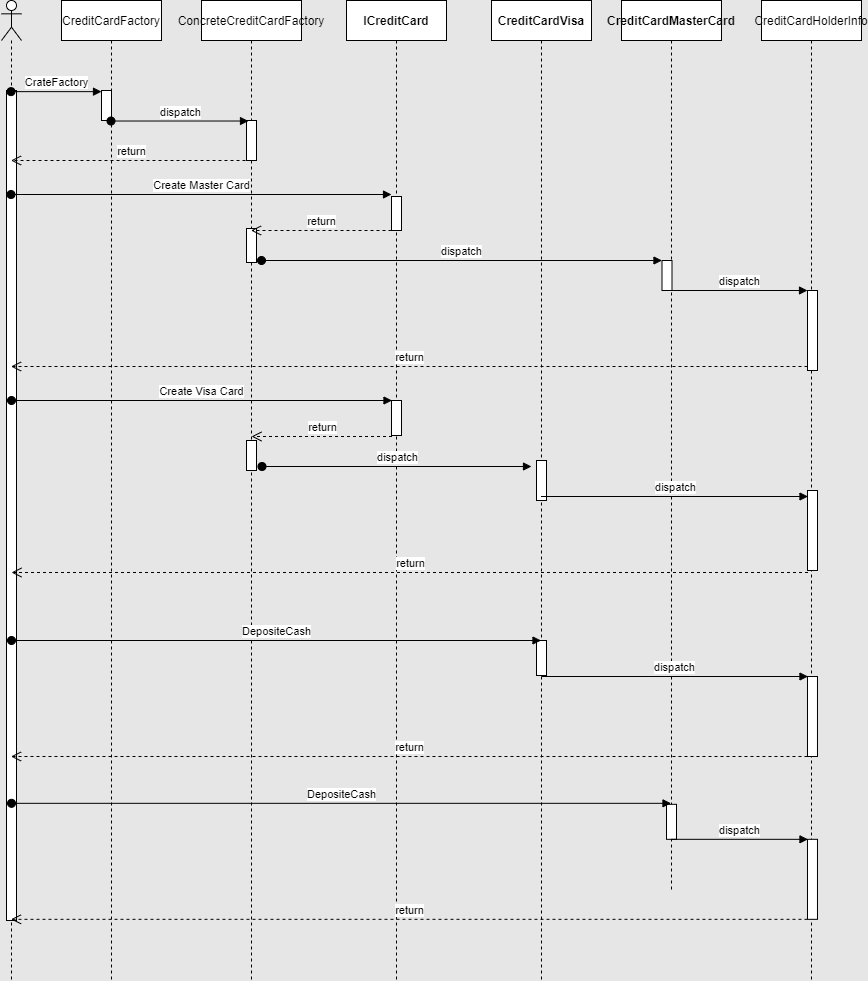

The diagram above was exported from draw.io. Its source (the exported page's mxGraphModel, read from the mxfile embedded in the PNG):
<mxGraphModel dx="1108" dy="2182" grid="1" gridSize="10" guides="1" tooltips="1" connect="1" arrows="1" fold="1" page="1" pageScale="1" pageWidth="1100" pageHeight="850" background="#E6E6E6" math="0" shadow="0">
  <root>
    <mxCell id="FZfx2H2s4jI9hJDek_vY-0" />
    <mxCell id="FZfx2H2s4jI9hJDek_vY-1" parent="FZfx2H2s4jI9hJDek_vY-0" />
    <mxCell id="FZfx2H2s4jI9hJDek_vY-2" value="&lt;span&gt;ConcreteCreditCardFactory&lt;/span&gt;" style="shape=umlLifeline;perimeter=lifelinePerimeter;whiteSpace=wrap;html=1;container=1;collapsible=0;recursiveResize=0;outlineConnect=0;" parent="FZfx2H2s4jI9hJDek_vY-1" vertex="1">
      <mxGeometry x="320" y="-1570" width="100" height="980" as="geometry" />
    </mxCell>
    <mxCell id="Z0x2EJgew5NIl7X0ikyi-3" value="" style="html=1;points=[];perimeter=orthogonalPerimeter;" parent="FZfx2H2s4jI9hJDek_vY-2" vertex="1">
      <mxGeometry x="45" y="120" width="10" height="40" as="geometry" />
    </mxCell>
    <mxCell id="Z0x2EJgew5NIl7X0ikyi-9" value="" style="html=1;points=[];perimeter=orthogonalPerimeter;" parent="FZfx2H2s4jI9hJDek_vY-2" vertex="1">
      <mxGeometry x="45" y="228" width="10" height="34" as="geometry" />
    </mxCell>
    <mxCell id="Z0x2EJgew5NIl7X0ikyi-33" value="" style="html=1;points=[];perimeter=orthogonalPerimeter;" parent="FZfx2H2s4jI9hJDek_vY-2" vertex="1">
      <mxGeometry x="45" y="440" width="10" height="30" as="geometry" />
    </mxCell>
    <mxCell id="FZfx2H2s4jI9hJDek_vY-3" value="" style="shape=umlLifeline;participant=umlActor;perimeter=lifelinePerimeter;whiteSpace=wrap;html=1;container=1;collapsible=0;recursiveResize=0;verticalAlign=top;spacingTop=36;outlineConnect=0;" parent="FZfx2H2s4jI9hJDek_vY-1" vertex="1">
      <mxGeometry x="120" y="-1570" width="20" height="980" as="geometry" />
    </mxCell>
    <mxCell id="euMRSAyl7r_NQdJXZKrg-11" value="" style="html=1;points=[];perimeter=orthogonalPerimeter;" parent="FZfx2H2s4jI9hJDek_vY-3" vertex="1">
      <mxGeometry x="5" y="90" width="10" height="830" as="geometry" />
    </mxCell>
    <mxCell id="FZfx2H2s4jI9hJDek_vY-4" value="&lt;b&gt;ICreditCard&lt;/b&gt;" style="shape=umlLifeline;perimeter=lifelinePerimeter;whiteSpace=wrap;html=1;container=1;collapsible=0;recursiveResize=0;outlineConnect=0;" parent="FZfx2H2s4jI9hJDek_vY-1" vertex="1">
      <mxGeometry x="465" y="-1570" width="100" height="980" as="geometry" />
    </mxCell>
    <mxCell id="Z0x2EJgew5NIl7X0ikyi-6" value="" style="html=1;points=[];perimeter=orthogonalPerimeter;" parent="FZfx2H2s4jI9hJDek_vY-4" vertex="1">
      <mxGeometry x="45" y="196" width="10" height="34" as="geometry" />
    </mxCell>
    <mxCell id="Z0x2EJgew5NIl7X0ikyi-31" value="" style="html=1;points=[];perimeter=orthogonalPerimeter;" parent="FZfx2H2s4jI9hJDek_vY-4" vertex="1">
      <mxGeometry x="45" y="400" width="10" height="35" as="geometry" />
    </mxCell>
    <mxCell id="FZfx2H2s4jI9hJDek_vY-5" value="&lt;b&gt;CreditCardVisa&lt;/b&gt;" style="shape=umlLifeline;perimeter=lifelinePerimeter;whiteSpace=wrap;html=1;container=1;collapsible=0;recursiveResize=0;outlineConnect=0;" parent="FZfx2H2s4jI9hJDek_vY-1" vertex="1">
      <mxGeometry x="610" y="-1570" width="100" height="980" as="geometry" />
    </mxCell>
    <mxCell id="Z0x2EJgew5NIl7X0ikyi-34" value="" style="html=1;points=[];perimeter=orthogonalPerimeter;" parent="FZfx2H2s4jI9hJDek_vY-5" vertex="1">
      <mxGeometry x="45" y="460" width="10" height="40" as="geometry" />
    </mxCell>
    <mxCell id="euMRSAyl7r_NQdJXZKrg-1" value="" style="html=1;points=[];perimeter=orthogonalPerimeter;" parent="FZfx2H2s4jI9hJDek_vY-5" vertex="1">
      <mxGeometry x="45" y="640" width="10" height="35" as="geometry" />
    </mxCell>
    <mxCell id="FZfx2H2s4jI9hJDek_vY-6" value="&lt;span&gt;CreditCardFactory&lt;/span&gt;" style="shape=umlLifeline;perimeter=lifelinePerimeter;whiteSpace=wrap;html=1;container=1;collapsible=0;recursiveResize=0;outlineConnect=0;" parent="FZfx2H2s4jI9hJDek_vY-1" vertex="1">
      <mxGeometry x="180" y="-1570" width="100" height="980" as="geometry" />
    </mxCell>
    <mxCell id="Z0x2EJgew5NIl7X0ikyi-1" value="" style="html=1;points=[];perimeter=orthogonalPerimeter;" parent="FZfx2H2s4jI9hJDek_vY-6" vertex="1">
      <mxGeometry x="40" y="90" width="10" height="30" as="geometry" />
    </mxCell>
    <mxCell id="H5BRmU21obRJaTECMH6d-0" value="&lt;b&gt;CreditCardMasterCard&lt;/b&gt;" style="shape=umlLifeline;perimeter=lifelinePerimeter;whiteSpace=wrap;html=1;container=1;collapsible=0;recursiveResize=0;outlineConnect=0;" parent="FZfx2H2s4jI9hJDek_vY-1" vertex="1">
      <mxGeometry x="740" y="-1570" width="100" height="890" as="geometry" />
    </mxCell>
    <mxCell id="Z0x2EJgew5NIl7X0ikyi-13" value="" style="html=1;points=[];perimeter=orthogonalPerimeter;" parent="H5BRmU21obRJaTECMH6d-0" vertex="1">
      <mxGeometry x="40.5" y="260" width="10" height="30" as="geometry" />
    </mxCell>
    <mxCell id="euMRSAyl7r_NQdJXZKrg-10" value="" style="html=1;points=[];perimeter=orthogonalPerimeter;" parent="H5BRmU21obRJaTECMH6d-0" vertex="1">
      <mxGeometry x="45" y="803.8199999999999" width="10" height="35" as="geometry" />
    </mxCell>
    <mxCell id="H5BRmU21obRJaTECMH6d-1" value="&lt;span&gt;CreditCardHolderInfo&lt;/span&gt;" style="shape=umlLifeline;perimeter=lifelinePerimeter;whiteSpace=wrap;html=1;container=1;collapsible=0;recursiveResize=0;outlineConnect=0;" parent="FZfx2H2s4jI9hJDek_vY-1" vertex="1">
      <mxGeometry x="880" y="-1570" width="100" height="980" as="geometry" />
    </mxCell>
    <mxCell id="Z0x2EJgew5NIl7X0ikyi-18" value="" style="html=1;points=[];perimeter=orthogonalPerimeter;" parent="H5BRmU21obRJaTECMH6d-1" vertex="1">
      <mxGeometry x="46" y="290" width="10" height="80" as="geometry" />
    </mxCell>
    <mxCell id="Z0x2EJgew5NIl7X0ikyi-35" value="" style="html=1;points=[];perimeter=orthogonalPerimeter;" parent="H5BRmU21obRJaTECMH6d-1" vertex="1">
      <mxGeometry x="46" y="490" width="10" height="80" as="geometry" />
    </mxCell>
    <mxCell id="Z0x2EJgew5NIl7X0ikyi-2" value="CrateFactory" style="html=1;verticalAlign=bottom;startArrow=oval;endArrow=block;startSize=8;entryX=0;entryY=0.038;entryDx=0;entryDy=0;entryPerimeter=0;" parent="FZfx2H2s4jI9hJDek_vY-1" source="FZfx2H2s4jI9hJDek_vY-3" target="Z0x2EJgew5NIl7X0ikyi-1" edge="1">
      <mxGeometry relative="1" as="geometry">
        <mxPoint x="160" y="-1480" as="sourcePoint" />
      </mxGeometry>
    </mxCell>
    <mxCell id="Z0x2EJgew5NIl7X0ikyi-4" value="dispatch" style="html=1;verticalAlign=bottom;startArrow=oval;endArrow=block;startSize=8;entryX=0.2;entryY=0.013;entryDx=0;entryDy=0;entryPerimeter=0;" parent="FZfx2H2s4jI9hJDek_vY-1" source="FZfx2H2s4jI9hJDek_vY-6" target="Z0x2EJgew5NIl7X0ikyi-3" edge="1">
      <mxGeometry relative="1" as="geometry">
        <mxPoint x="305" y="-1450" as="sourcePoint" />
      </mxGeometry>
    </mxCell>
    <mxCell id="Z0x2EJgew5NIl7X0ikyi-5" value="return" style="html=1;verticalAlign=bottom;endArrow=open;dashed=1;endSize=8;" parent="FZfx2H2s4jI9hJDek_vY-1" target="FZfx2H2s4jI9hJDek_vY-3" edge="1">
      <mxGeometry relative="1" as="geometry">
        <mxPoint x="370" y="-1410" as="sourcePoint" />
        <mxPoint x="420" y="-1460" as="targetPoint" />
      </mxGeometry>
    </mxCell>
    <mxCell id="Z0x2EJgew5NIl7X0ikyi-7" value="Create Master Card" style="html=1;verticalAlign=bottom;startArrow=oval;endArrow=block;startSize=8;" parent="FZfx2H2s4jI9hJDek_vY-1" edge="1">
      <mxGeometry relative="1" as="geometry">
        <mxPoint x="129.5" y="-1376" as="sourcePoint" />
        <mxPoint x="510" y="-1376" as="targetPoint" />
      </mxGeometry>
    </mxCell>
    <mxCell id="Z0x2EJgew5NIl7X0ikyi-8" value="return" style="html=1;verticalAlign=bottom;endArrow=open;dashed=1;endSize=8;" parent="FZfx2H2s4jI9hJDek_vY-1" target="FZfx2H2s4jI9hJDek_vY-2" edge="1">
      <mxGeometry relative="1" as="geometry">
        <mxPoint x="510" y="-1340" as="sourcePoint" />
        <mxPoint x="430" y="-1340" as="targetPoint" />
      </mxGeometry>
    </mxCell>
    <mxCell id="Z0x2EJgew5NIl7X0ikyi-14" value="dispatch" style="html=1;verticalAlign=bottom;startArrow=oval;endArrow=block;startSize=8;" parent="FZfx2H2s4jI9hJDek_vY-1" target="Z0x2EJgew5NIl7X0ikyi-13" edge="1">
      <mxGeometry relative="1" as="geometry">
        <mxPoint x="380" y="-1310" as="sourcePoint" />
      </mxGeometry>
    </mxCell>
    <mxCell id="Z0x2EJgew5NIl7X0ikyi-20" value="return" style="html=1;verticalAlign=bottom;endArrow=open;dashed=1;endSize=8;exitX=0;exitY=0.95;" parent="FZfx2H2s4jI9hJDek_vY-1" source="Z0x2EJgew5NIl7X0ikyi-18" target="FZfx2H2s4jI9hJDek_vY-3" edge="1">
      <mxGeometry relative="1" as="geometry">
        <mxPoint x="860" y="-1204" as="targetPoint" />
      </mxGeometry>
    </mxCell>
    <mxCell id="Z0x2EJgew5NIl7X0ikyi-19" value="dispatch" style="html=1;verticalAlign=bottom;endArrow=block;entryX=0;entryY=0;" parent="FZfx2H2s4jI9hJDek_vY-1" source="H5BRmU21obRJaTECMH6d-0" target="Z0x2EJgew5NIl7X0ikyi-18" edge="1">
      <mxGeometry relative="1" as="geometry">
        <mxPoint x="860" y="-1280" as="sourcePoint" />
      </mxGeometry>
    </mxCell>
    <mxCell id="Z0x2EJgew5NIl7X0ikyi-26" value="Create Visa Card" style="html=1;verticalAlign=bottom;startArrow=oval;endArrow=block;startSize=8;" parent="FZfx2H2s4jI9hJDek_vY-1" edge="1">
      <mxGeometry relative="1" as="geometry">
        <mxPoint x="130" y="-1170" as="sourcePoint" />
        <mxPoint x="510.5" y="-1170" as="targetPoint" />
      </mxGeometry>
    </mxCell>
    <mxCell id="Z0x2EJgew5NIl7X0ikyi-27" value="return" style="html=1;verticalAlign=bottom;endArrow=open;dashed=1;endSize=8;" parent="FZfx2H2s4jI9hJDek_vY-1" edge="1">
      <mxGeometry relative="1" as="geometry">
        <mxPoint x="510.5" y="-1134" as="sourcePoint" />
        <mxPoint x="370" y="-1134" as="targetPoint" />
      </mxGeometry>
    </mxCell>
    <mxCell id="Z0x2EJgew5NIl7X0ikyi-28" value="dispatch" style="html=1;verticalAlign=bottom;startArrow=oval;endArrow=block;startSize=8;" parent="FZfx2H2s4jI9hJDek_vY-1" edge="1">
      <mxGeometry relative="1" as="geometry">
        <mxPoint x="380.5" y="-1104" as="sourcePoint" />
        <mxPoint x="650" y="-1104" as="targetPoint" />
      </mxGeometry>
    </mxCell>
    <mxCell id="Z0x2EJgew5NIl7X0ikyi-29" value="return" style="html=1;verticalAlign=bottom;endArrow=open;dashed=1;endSize=8;exitX=0;exitY=0.95;" parent="FZfx2H2s4jI9hJDek_vY-1" edge="1">
      <mxGeometry relative="1" as="geometry">
        <mxPoint x="130" y="-998" as="targetPoint" />
        <mxPoint x="926.5" y="-998" as="sourcePoint" />
      </mxGeometry>
    </mxCell>
    <mxCell id="Z0x2EJgew5NIl7X0ikyi-30" value="dispatch" style="html=1;verticalAlign=bottom;endArrow=block;entryX=0;entryY=0;" parent="FZfx2H2s4jI9hJDek_vY-1" source="FZfx2H2s4jI9hJDek_vY-5" edge="1">
      <mxGeometry relative="1" as="geometry">
        <mxPoint x="790" y="-1074" as="sourcePoint" />
        <mxPoint x="926.5" y="-1074" as="targetPoint" />
      </mxGeometry>
    </mxCell>
    <mxCell id="euMRSAyl7r_NQdJXZKrg-2" value="DepositeCash" style="html=1;verticalAlign=bottom;startArrow=oval;endArrow=block;startSize=8;" parent="FZfx2H2s4jI9hJDek_vY-1" target="FZfx2H2s4jI9hJDek_vY-5" edge="1">
      <mxGeometry relative="1" as="geometry">
        <mxPoint x="130" y="-930" as="sourcePoint" />
        <mxPoint x="510.5" y="-930" as="targetPoint" />
      </mxGeometry>
    </mxCell>
    <mxCell id="euMRSAyl7r_NQdJXZKrg-3" value="" style="html=1;points=[];perimeter=orthogonalPerimeter;" parent="FZfx2H2s4jI9hJDek_vY-1" vertex="1">
      <mxGeometry x="925.98" y="-894" width="10" height="80" as="geometry" />
    </mxCell>
    <mxCell id="euMRSAyl7r_NQdJXZKrg-4" value="dispatch" style="html=1;verticalAlign=bottom;endArrow=block;entryX=0;entryY=0;" parent="FZfx2H2s4jI9hJDek_vY-1" edge="1">
      <mxGeometry relative="1" as="geometry">
        <mxPoint x="660.0038095238097" y="-894" as="sourcePoint" />
        <mxPoint x="926.48" y="-894" as="targetPoint" />
      </mxGeometry>
    </mxCell>
    <mxCell id="euMRSAyl7r_NQdJXZKrg-5" value="return" style="html=1;verticalAlign=bottom;endArrow=open;dashed=1;endSize=8;exitX=0;exitY=0.95;" parent="FZfx2H2s4jI9hJDek_vY-1" edge="1">
      <mxGeometry relative="1" as="geometry">
        <mxPoint x="129.47999999999976" y="-814.0000000000002" as="targetPoint" />
        <mxPoint x="925.98" y="-814.0000000000002" as="sourcePoint" />
      </mxGeometry>
    </mxCell>
    <mxCell id="euMRSAyl7r_NQdJXZKrg-6" value="DepositeCash" style="html=1;verticalAlign=bottom;startArrow=oval;endArrow=block;startSize=8;" parent="FZfx2H2s4jI9hJDek_vY-1" target="H5BRmU21obRJaTECMH6d-0" edge="1">
      <mxGeometry relative="1" as="geometry">
        <mxPoint x="129.99999999999977" y="-767.1800000000001" as="sourcePoint" />
        <mxPoint x="659.5" y="-767.1800000000001" as="targetPoint" />
      </mxGeometry>
    </mxCell>
    <mxCell id="euMRSAyl7r_NQdJXZKrg-7" value="" style="html=1;points=[];perimeter=orthogonalPerimeter;" parent="FZfx2H2s4jI9hJDek_vY-1" vertex="1">
      <mxGeometry x="925.98" y="-731.1800000000001" width="10" height="80" as="geometry" />
    </mxCell>
    <mxCell id="euMRSAyl7r_NQdJXZKrg-8" value="dispatch" style="html=1;verticalAlign=bottom;endArrow=block;entryX=0;entryY=0;" parent="FZfx2H2s4jI9hJDek_vY-1" source="H5BRmU21obRJaTECMH6d-0" edge="1">
      <mxGeometry relative="1" as="geometry">
        <mxPoint x="660.0038095238097" y="-731.1800000000001" as="sourcePoint" />
        <mxPoint x="926.48" y="-731.1800000000001" as="targetPoint" />
      </mxGeometry>
    </mxCell>
    <mxCell id="euMRSAyl7r_NQdJXZKrg-9" value="return" style="html=1;verticalAlign=bottom;endArrow=open;dashed=1;endSize=8;exitX=0;exitY=0.95;" parent="FZfx2H2s4jI9hJDek_vY-1" edge="1">
      <mxGeometry relative="1" as="geometry">
        <mxPoint x="129.4799999999998" y="-651.1800000000003" as="targetPoint" />
        <mxPoint x="925.98" y="-651.1800000000003" as="sourcePoint" />
      </mxGeometry>
    </mxCell>
  </root>
</mxGraphModel>